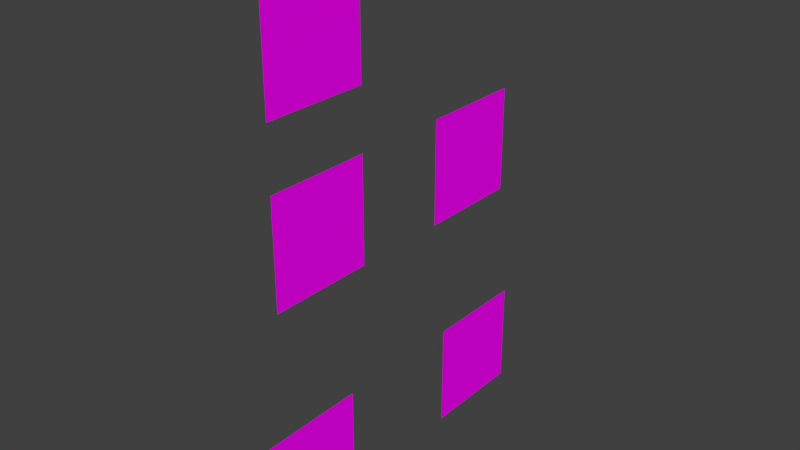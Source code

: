 # Source: postit_notes.blend  (saved by Blender 2.79.0; exported with 4.5.12 LTS)
import bpy
from mathutils import Matrix  # noqa: F401  (used for matrix-valued properties, if any)

bpy.ops.wm.read_factory_settings(use_empty=True)
scene = bpy.context.scene
scene.name = 'Scene'

# ---- collections
col_collection_1 = bpy.data.collections.new('Collection 1'); scene.collection.children.link(col_collection_1)

# ---- images (referenced by path relative to the original .blend; pixels are not part of the script)
import os
ASSET_DIR = os.environ.get("B2B_ASSET_DIR", "")  # directory of the original .blend (textures are referenced by path, not embedded)
HERE = os.path.dirname(os.path.abspath(__file__))  # packed textures are extracted next to this script under _unpacked/

def load_image(name, relpath, width, height, colorspace="sRGB"):
    """Load a texture the original file referenced (path relative to the .blend, or extracted next to this script)."""
    p = next((c for c in (os.path.join(HERE, relpath), os.path.join(ASSET_DIR, relpath)) if relpath and os.path.exists(c)), "")
    if p:
        img = bpy.data.images.load(p, check_existing=True)
        img.name = name
    else:  # same state as the original file: an image datablock whose file is absent (Cycles renders it pink)
        img = bpy.data.images.new(name, width, height)
        img.source = "FILE"
        img.filepath = "//" + (relpath or name)
    img.colorspace_settings.name = colorspace
    return img
img_post_it_note_1_png_008 = load_image('post_it_note_1.png.008', 'post_it_note_1.png', 1024, 1024, 'sRGB')
img_post_it_note_2_png_001 = load_image('post_it_note_2.png.001', 'post_it_note_2.png', 1024, 1024, 'sRGB')
img_post_it_note_3_png_001 = load_image('post_it_note_3.png.001', 'post_it_note_3.png', 1024, 1024, 'sRGB')
img_post_it_note_4_png_001 = load_image('post_it_note_4.png.001', 'post_it_note_4.png', 1024, 1024, 'sRGB')
img_post_it_note_5_png_001 = load_image('post_it_note_5.png.001', 'post_it_note_5.png', 1024, 1024, 'sRGB')

# ---- materials (node trees are filled in below, after node groups)
mat_postit_note_1 = bpy.data.materials.new('postit_note_1')
mat_postit_note_1.alpha_threshold = 0.0
mat_postit_note_1.roughness = 0.5
mat_postit_note_2 = bpy.data.materials.new('postit_note_2')
mat_postit_note_2.alpha_threshold = 0.0
mat_postit_note_2.roughness = 0.5
mat_post_it_note_3 = bpy.data.materials.new('post_it_note_3')
mat_post_it_note_3.alpha_threshold = 0.0
mat_post_it_note_3.roughness = 0.5
mat_postit_note_4 = bpy.data.materials.new('postit_note_4')
mat_postit_note_4.alpha_threshold = 0.0
mat_postit_note_4.roughness = 0.5
mat_postit_note_5 = bpy.data.materials.new('postit_note_5')
mat_postit_note_5.alpha_threshold = 0.0
mat_postit_note_5.roughness = 0.5

# ---- material node trees
mat_postit_note_1.use_nodes = True; mat_postit_note_1.node_tree.nodes.clear()
_N = mat_postit_note_1.node_tree.nodes; _L = mat_postit_note_1.node_tree.links
n0 = _N.new('ShaderNodeOutputMaterial'); n0.name = 'Material Output'; n0.location = (300, 300)
n1 = _N.new('ShaderNodeBsdfDiffuse'); n1.name = 'Diffuse BSDF'; n1.location = (10, 300)
n2 = _N.new('ShaderNodeTexImage'); n2.name = 'Image Texture'; n2.location = (-174, 335)
n2.width = 140
n2.image = img_post_it_note_1_png_008
_L.new(n1.outputs[0], n0.inputs[0])
_L.new(n2.outputs[0], n1.inputs[0])
n0.is_active_output = True
mat_postit_note_2.use_nodes = True; mat_postit_note_2.node_tree.nodes.clear()
_N = mat_postit_note_2.node_tree.nodes; _L = mat_postit_note_2.node_tree.links
n0 = _N.new('ShaderNodeOutputMaterial'); n0.name = 'Material Output'; n0.location = (300, 300)
n1 = _N.new('ShaderNodeBsdfDiffuse'); n1.name = 'Diffuse BSDF'; n1.location = (10, 300)
n2 = _N.new('ShaderNodeTexImage'); n2.name = 'Image Texture'; n2.location = (-164, 314)
n2.width = 140
n2.image = img_post_it_note_2_png_001
_L.new(n1.outputs[0], n0.inputs[0])
_L.new(n2.outputs[0], n1.inputs[0])
n0.is_active_output = True
mat_post_it_note_3.use_nodes = True; mat_post_it_note_3.node_tree.nodes.clear()
_N = mat_post_it_note_3.node_tree.nodes; _L = mat_post_it_note_3.node_tree.links
n0 = _N.new('ShaderNodeOutputMaterial'); n0.name = 'Material Output'; n0.location = (300, 300)
n1 = _N.new('ShaderNodeBsdfDiffuse'); n1.name = 'Diffuse BSDF'; n1.location = (10, 300)
n2 = _N.new('ShaderNodeTexImage'); n2.name = 'Image Texture'; n2.location = (-164, 329)
n2.width = 140
n2.image = img_post_it_note_3_png_001
_L.new(n1.outputs[0], n0.inputs[0])
_L.new(n2.outputs[0], n1.inputs[0])
n0.is_active_output = True
mat_postit_note_4.use_nodes = True; mat_postit_note_4.node_tree.nodes.clear()
_N = mat_postit_note_4.node_tree.nodes; _L = mat_postit_note_4.node_tree.links
n0 = _N.new('ShaderNodeOutputMaterial'); n0.name = 'Material Output'; n0.location = (300, 300)
n1 = _N.new('ShaderNodeBsdfDiffuse'); n1.name = 'Diffuse BSDF'; n1.location = (10, 300)
n2 = _N.new('ShaderNodeTexImage'); n2.name = 'Image Texture'; n2.location = (-159, 343)
n2.width = 140
n2.image = img_post_it_note_4_png_001
_L.new(n1.outputs[0], n0.inputs[0])
_L.new(n2.outputs[0], n1.inputs[0])
n0.is_active_output = True
mat_postit_note_5.use_nodes = True; mat_postit_note_5.node_tree.nodes.clear()
_N = mat_postit_note_5.node_tree.nodes; _L = mat_postit_note_5.node_tree.links
n0 = _N.new('ShaderNodeOutputMaterial'); n0.name = 'Material Output'; n0.location = (300, 300)
n1 = _N.new('ShaderNodeBsdfDiffuse'); n1.name = 'Diffuse BSDF'; n1.location = (10, 300)
n2 = _N.new('ShaderNodeTexImage'); n2.name = 'Image Texture'; n2.location = (-174, 345)
n2.width = 140
n2.image = img_post_it_note_5_png_001
_L.new(n1.outputs[0], n0.inputs[0])
_L.new(n2.outputs[0], n1.inputs[0])
n0.is_active_output = True

# ---- world
world_world = bpy.data.worlds.new('World'); scene.world = world_world
world_world.color = (0.05088, 0.05088, 0.05088)
world_world.use_sun_shadow = False
world_world.sun_shadow_jitter_overblur = 0.0
world_world.cycles.sampling_method = 'MANUAL'

# ---- meshes
me_plane = bpy.data.meshes.new('Plane')
me_plane.from_pydata([(-1.0, -1.0, 0.0), (1.0, -1.0, 0.0), (-1.0, 1.0, 0.0), (1.0, 1.0, 0.0)], [], [(0, 1, 3, 2)])
_uv = me_plane.uv_layers.new(name='UVMap')
_uv.uv.foreach_set('vector', [0.03057, 0.9911, 0.03634, 0.009556, 0.9272, 0.02709, 0.9055, 0.9868])
me_plane.materials.append(mat_postit_note_1)
me_plane.use_remesh_preserve_volume = False
me_plane.use_remesh_preserve_attributes = False
me_plane.use_mirror_vertex_groups = False
me_plane.update()
me_plane_001 = bpy.data.meshes.new('Plane.001')
me_plane_001.from_pydata([(-1.0, -1.0, 0.0), (1.0, -1.0, 0.0), (-1.0, 1.0, 0.0), (1.0, 1.0, 0.0)], [], [(0, 1, 3, 2)])
_uv = me_plane_001.uv_layers.new(name='UVMap')
_uv.uv.foreach_set('vector', [0.03057, 0.9911, 0.03634, 0.009556, 0.9272, 0.02709, 0.9055, 0.9868])
me_plane_001.materials.append(mat_postit_note_2)
me_plane_001.use_remesh_preserve_volume = False
me_plane_001.use_remesh_preserve_attributes = False
me_plane_001.use_mirror_vertex_groups = False
me_plane_001.update()
me_plane_002 = bpy.data.meshes.new('Plane.002')
me_plane_002.from_pydata([(-1.0, -1.0, 0.0), (1.0, -1.0, 0.0), (-1.0, 1.0, 0.0), (1.0, 1.0, 0.0)], [], [(0, 1, 3, 2)])
_uv = me_plane_002.uv_layers.new(name='UVMap')
_uv.uv.foreach_set('vector', [0.03057, 0.9911, 0.03634, 0.009556, 0.9272, 0.02709, 0.9055, 0.9868])
me_plane_002.materials.append(mat_post_it_note_3)
me_plane_002.use_remesh_preserve_volume = False
me_plane_002.use_remesh_preserve_attributes = False
me_plane_002.use_mirror_vertex_groups = False
me_plane_002.update()
me_plane_006 = bpy.data.meshes.new('Plane.006')
me_plane_006.from_pydata([(-1.0, -1.0, 0.0), (1.0, -1.0, 0.0), (-1.0, 1.0, 0.0), (1.0, 1.0, 0.0)], [], [(0, 1, 3, 2)])
_uv = me_plane_006.uv_layers.new(name='UVMap')
_uv.uv.foreach_set('vector', [0.03057, 0.9911, 0.03634, 0.009556, 0.9272, 0.02709, 0.9055, 0.9868])
me_plane_006.materials.append(mat_postit_note_4)
me_plane_006.use_remesh_preserve_volume = False
me_plane_006.use_remesh_preserve_attributes = False
me_plane_006.use_mirror_vertex_groups = False
me_plane_006.update()
me_plane_005 = bpy.data.meshes.new('Plane.005')
me_plane_005.from_pydata([(-1.0, -1.0, 0.0), (1.0, -1.0, 0.0), (-1.0, 1.0, 0.0), (1.0, 1.0, 0.0)], [], [(0, 1, 3, 2)])
_uv = me_plane_005.uv_layers.new(name='UVMap')
_uv.uv.foreach_set('vector', [0.03057, 0.9911, 0.03634, 0.009556, 0.9272, 0.02709, 0.9055, 0.9868])
me_plane_005.materials.append(mat_postit_note_5)
me_plane_005.use_remesh_preserve_volume = False
me_plane_005.use_remesh_preserve_attributes = False
me_plane_005.use_mirror_vertex_groups = False
me_plane_005.update()

# ---- objects
ob_postit_note = bpy.data.objects.new('postit_note', me_plane)
ob_postit_note_2 = bpy.data.objects.new('postit_note_2', me_plane_001)
ob_postit_note_3 = bpy.data.objects.new('postit_note_3', me_plane_002)
ob_postit_note_4 = bpy.data.objects.new('postit_note_4', me_plane_006)
ob_postit_note_5 = bpy.data.objects.new('postit_note_5', me_plane_005)

# ---- transforms, parenting, visibility, modifiers, constraints
ob_postit_note.location = (0.02497, -1.162, 0.5881)
ob_postit_note.rotation_euler = (0.0, 1.571, 0.0)
ob_postit_note.scale = (0.1577, 0.1577, 0.1577)
ob_postit_note.lineart.crease_threshold = 0.0
ob_postit_note_2.location = (0.02497, -1.771, 0.5881)
ob_postit_note_2.rotation_euler = (0.0, 1.571, 0.0)
ob_postit_note_2.scale = (0.1577, 0.1577, 0.1577)
ob_postit_note_2.lineart.crease_threshold = 0.0
ob_postit_note_3.location = (0.02497, -1.771, 1.082)
ob_postit_note_3.rotation_euler = (0.0, 1.571, 0.0)
ob_postit_note_3.scale = (0.1577, 0.1577, 0.1577)
ob_postit_note_3.lineart.crease_threshold = 0.0
ob_postit_note_4.location = (0.02497, -1.827, -0.1004)
ob_postit_note_4.rotation_euler = (0.0, 1.571, 0.0)
ob_postit_note_4.scale = (0.1577, 0.1577, 0.1577)
ob_postit_note_4.lineart.crease_threshold = 0.0
ob_postit_note_5.location = (0.02497, -1.111, -0.1004)
ob_postit_note_5.rotation_euler = (0.0, 1.571, 0.0)
ob_postit_note_5.scale = (0.1577, 0.1577, 0.1577)
ob_postit_note_5.lineart.crease_threshold = 0.0

# ---- collection membership
col_collection_1.objects.link(ob_postit_note)
col_collection_1.objects.link(ob_postit_note_2)
col_collection_1.objects.link(ob_postit_note_3)
col_collection_1.objects.link(ob_postit_note_4)
col_collection_1.objects.link(ob_postit_note_5)

# ---- scene / render settings (as saved in the file)
scene.frame_start = 1; scene.frame_end = 250; scene.frame_set(1)
scene.render.engine = 'CYCLES'
scene.render.resolution_percentage = 50
scene.render.dither_intensity = 0.0
scene.cycles.use_denoising = False
scene.cycles.samples = 128
scene.cycles.sampling_pattern = 'TABULATED_SOBOL'
scene.cycles.use_adaptive_sampling = False
scene.cycles.use_light_tree = False
scene.cycles.blur_glossy = 0.0
scene.cycles.sample_clamp_indirect = 0.0
scene.view_settings.view_transform = 'Standard'
bpy.context.view_layer.update()

# ---- added for rendering (the .blend has no active camera and no usable light): camera, sun
cam_auto = bpy.data.cameras.new('AutoCamera')
cam_auto.lens = 50.0
cam_auto.sensor_width = 36.0
cam_auto.clip_end = 1000.0
ob_auto_camera = bpy.data.objects.new('AutoCamera', cam_auto)
scene.collection.objects.link(ob_auto_camera)
ob_auto_camera.location = (1.70807, -3.48864, 1.83753)
ob_auto_camera.rotation_euler = (1.09748, -7.21219e-08, 0.694738)
scene.camera = ob_auto_camera
light_auto_sun = bpy.data.lights.new('AutoSun', 'SUN')
light_auto_sun.energy = 3.0
light_auto_sun.angle = 0.0523599
ob_auto_sun = bpy.data.objects.new('AutoSun', light_auto_sun)
scene.collection.objects.link(ob_auto_sun)
ob_auto_sun.rotation_euler = (0.872665, 0.174533, 0.523599)
bpy.context.view_layer.update()
